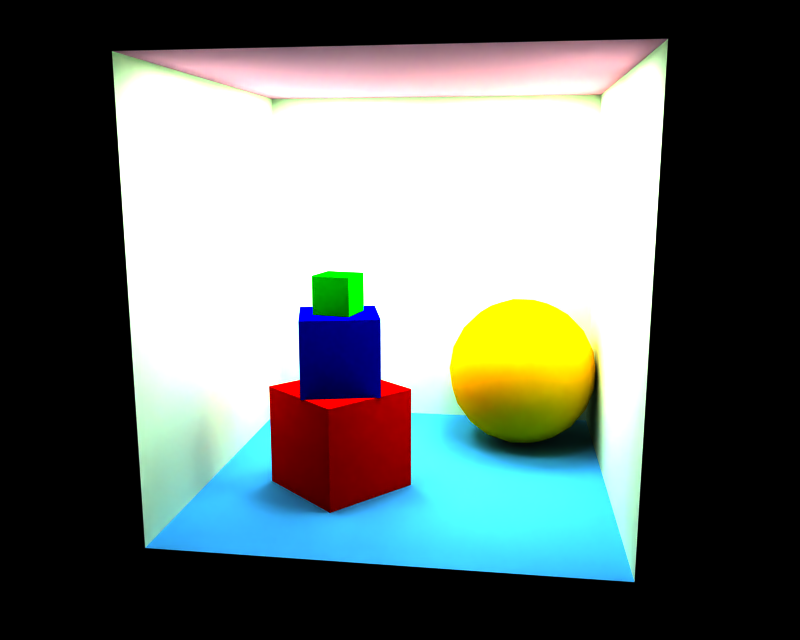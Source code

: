 # Source: arealight.blend  (saved by Blender 2.31.0; exported with 4.5.12 LTS)
import bpy
from mathutils import Matrix  # noqa: F401  (used for matrix-valued properties, if any)

bpy.ops.wm.read_factory_settings(use_empty=True)
scene = bpy.context.scene
scene.name = '1'

# ---- collections
col_collection_1 = bpy.data.collections.new('Collection 1'); scene.collection.children.link(col_collection_1)
col_collection_2 = bpy.data.collections.new('Collection 2'); scene.collection.children.link(col_collection_2)

# ---- materials (node trees are filled in below, after node groups)
mat_goldensphere = bpy.data.materials.new('GoldenSphere')
mat_goldensphere.alpha_threshold = 0.0
mat_goldensphere.diffuse_color = (1.0, 0.6233, 0.0, 1.0)
mat_goldensphere.roughness = 0.5
mat_goldensphere.specular_intensity = 0.5345
mat_goldensphere.line_color = (0.0, 0.0, 0.0, 1.0)
mat_greencube = bpy.data.materials.new('GreenCube')
mat_greencube.alpha_threshold = 0.0
mat_greencube.preview_render_type = 'FLAT'
mat_greencube.diffuse_color = (0.0, 0.8303, 0.0, 1.0)
mat_greencube.roughness = 0.5
mat_greencube.line_color = (0.0, 0.0, 0.0, 1.0)
mat_bluecube = bpy.data.materials.new('BlueCube')
mat_bluecube.alpha_threshold = 0.0
mat_bluecube.preview_render_type = 'FLAT'
mat_bluecube.diffuse_color = (0.0, 0.0, 1.0, 1.0)
mat_bluecube.roughness = 0.5
mat_bluecube.line_color = (0.0, 0.0, 0.0, 1.0)
mat_redcube = bpy.data.materials.new('RedCube')
mat_redcube.alpha_threshold = 0.0
mat_redcube.preview_render_type = 'FLAT'
mat_redcube.diffuse_color = (1.0, 0.0, 0.0, 1.0)
mat_redcube.roughness = 0.5
mat_redcube.line_color = (0.0, 0.0, 0.0, 1.0)
mat_roomfloor = bpy.data.materials.new('RoomFloor')
mat_roomfloor.alpha_threshold = 0.0
mat_roomfloor.preview_render_type = 'FLAT'
mat_roomfloor.diffuse_color = (0.1636, 0.5121, 0.8, 1.0)
mat_roomfloor.roughness = 0.5
mat_roomfloor.line_color = (0.0, 0.0, 0.0, 1.0)
mat_roomwalls = bpy.data.materials.new('RoomWalls')
mat_roomwalls.alpha_threshold = 0.0
mat_roomwalls.preview_render_type = 'FLAT'
mat_roomwalls.diffuse_color = (0.8455, 1.0, 0.8, 1.0)
mat_roomwalls.roughness = 0.5
mat_roomwalls.specular_intensity = 0.0
mat_roomwalls.line_color = (0.0, 0.0, 0.0, 1.0)
mat_roomceiling = bpy.data.materials.new('RoomCeiling')
mat_roomceiling.alpha_threshold = 0.0
mat_roomceiling.preview_render_type = 'FLAT'
mat_roomceiling.diffuse_color = (0.8606, 0.497, 0.6636, 1.0)
mat_roomceiling.roughness = 0.5
mat_roomceiling.line_color = (0.0, 0.0, 0.0, 1.0)

# ---- material node trees

# ---- world
world_world = bpy.data.worlds.new('World'); scene.world = world_world
world_world.color = (0.0, 0.0, 0.0)
world_world.use_sun_shadow = False
world_world.sun_shadow_jitter_overblur = 0.0
world_world.cycles.sampling_method = 'MANUAL'
world_world.cycles.sample_map_resolution = 256

# ---- cameras
cam_camera = bpy.data.cameras.new('Camera')
cam_camera.passepartout_alpha = 0.2
cam_camera.clip_end = 100.0
cam_camera.lens = 35.0
cam_camera.ortho_scale = 7.314
cam_camera.show_passepartout = False
cam_camera.show_safe_areas = True
cam_camera.dof.focus_distance = 0.0
cam_camera.dof.aperture_fstop = 128.0

# ---- lights
light_lamp_002 = bpy.data.lights.new('Lamp.002', 'AREA')
light_lamp_002.transmission_factor = 0.0
light_lamp_002.energy = 75.28
light_lamp_002.shadow_buffer_clip_start = 0.5
light_lamp_002.shadow_soft_size = 1.0
light_lamp_002.shadow_maximum_resolution = 0.006
light_lamp_002.use_absolute_resolution = True
light_lamp_002.size = 1.0
light_lamp_002.size_y = 1.0
light_lamp_002.cycles.use_multiple_importance_sampling = False

# ---- meshes
me_mesh = bpy.data.meshes.new('Mesh')
me_mesh.from_pydata([(0.0, 0.0, -0.8873), (0.642, -0.4665, -0.3968), (-0.2452, -0.7548, -0.3968), (-0.7936, 0.0, -0.3968), (-0.2452, 0.7548, -0.3968), (0.642, 0.4665, -0.3968), (0.2452, -0.7548, 0.3968), (-0.642, -0.4665, 0.3968), (-0.642, 0.4665, 0.3968), (0.2452, 0.7548, 0.3968), (0.7936, 0.0, 0.3968), (0.0, 5.96e-08, 0.8873), (0.3774, -0.2742, -0.7548), (-0.1441, -0.4436, -0.7548), (0.2332, -0.7178, -0.4665), (0.3774, 0.2742, -0.7548), (0.7548, 0.0, -0.4665), (-0.4665, 0.0, -0.7548), (-0.6106, -0.4436, -0.4665), (-0.1441, 0.4436, -0.7548), (-0.6106, 0.4436, -0.4665), (0.2332, 0.7178, -0.4665), (0.8439, 0.2742, -3.129e-08), (0.8439, -0.2742, -7.321e-09), (0.5215, -0.7178, 1.207e-08), (0.0, -0.8873, 1.948e-08), (-0.5215, -0.7178, 1.207e-08), (-0.8439, -0.2742, -7.321e-09), (-0.8439, 0.2742, -3.129e-08), (-0.5215, 0.7178, -5.068e-08), (0.0, 0.8873, -5.809e-08), (0.5215, 0.7178, -5.068e-08), (0.6106, -0.4436, 0.4665), (-0.2332, -0.7178, 0.4665), (-0.7548, 5.96e-08, 0.4665), (-0.2332, 0.7178, 0.4665), (0.6106, 0.4436, 0.4665), (0.4665, 5.96e-08, 0.7548), (0.1441, -0.4436, 0.7548), (-0.3774, -0.2742, 0.7548), (-0.3774, 0.2742, 0.7548), (0.1441, 0.4436, 0.7548), (0.2024, 0.6229, 0.5986), (0.3968, 0.4665, 0.6421), (0.4449, 0.6229, 0.4487), (0.2425, 5.96e-08, 0.8535), (0.321, 0.2332, 0.7936), (0.07492, 0.2306, 0.8535), (0.7299, 0.2306, 0.4487), (0.5663, 0.2332, 0.6421), (0.655, 5.96e-08, 0.5986), (-0.5299, 0.385, 0.5986), (-0.321, 0.5215, 0.6421), (-0.455, 0.6156, 0.4487), (-0.1226, 0.3774, 0.7936), (-0.1962, 0.1425, 0.8535), (0.006234, 0.7654, 0.4487), (-0.04684, 0.6106, 0.6421), (-0.5299, -0.385, 0.5986), (-0.5952, -0.1441, 0.6421), (-0.726, -0.2425, 0.4487), (-0.3968, 5.96e-08, 0.7936), (-0.1962, -0.1425, 0.8535), (-0.726, 0.2425, 0.4487), (-0.5952, 0.1441, 0.6421), (0.2024, -0.6229, 0.5986), (-0.04684, -0.6106, 0.6421), (0.006234, -0.7654, 0.4487), (-0.1226, -0.3774, 0.7936), (0.07492, -0.2306, 0.8535), (-0.455, -0.6156, 0.4487), (-0.321, -0.5215, 0.6421), (0.5663, -0.2332, 0.6421), (0.7299, -0.2306, 0.4487), (0.321, -0.2332, 0.7936), (0.4449, -0.6229, 0.4487), (0.3968, -0.4665, 0.6421), (0.7724, 0.385, -0.2063), (0.7178, 0.5215, -4.21e-08), (0.6048, 0.6156, -0.2063), (0.7647, 0.3774, 0.2452), (0.8511, 0.1425, 0.2063), (0.3986, 0.7654, 0.2063), (0.5952, 0.6106, 0.2452), (-0.1275, 0.8535, -0.2063), (-0.2742, 0.8439, -5.619e-08), (-0.3986, 0.7654, -0.2063), (-0.1226, 0.8439, 0.2452), (0.1275, 0.8535, 0.2063), (-0.6048, 0.6156, 0.2063), (-0.3968, 0.7548, 0.2452), (-0.8511, 0.1425, -0.2063), (-0.8873, 0.0, -1.931e-08), (-0.8511, -0.1425, -0.2063), (-0.8405, 0.1441, 0.2452), (-0.7724, 0.385, 0.2063), (-0.7724, -0.385, 0.2063), (-0.8405, -0.1441, 0.2452), (-0.3986, -0.7654, -0.2063), (-0.2742, -0.8439, 1.758e-08), (-0.1275, -0.8535, -0.2063), (-0.3968, -0.7548, 0.2452), (-0.6048, -0.6156, 0.2063), (0.1275, -0.8535, 0.2063), (-0.1226, -0.8439, 0.2452), (0.6048, -0.6156, -0.2063), (0.7178, -0.5215, 3.491e-09), (0.7724, -0.385, -0.2063), (0.5952, -0.6106, 0.2452), (0.3986, -0.7654, 0.2063), (0.8511, -0.1425, 0.2063), (0.7647, -0.3774, 0.2452), (0.1226, 0.8439, -0.2452), (-0.006234, 0.7654, -0.4487), (0.2742, 0.8439, -5.619e-08), (0.455, 0.6156, -0.4487), (0.3968, 0.7548, -0.2452), (-0.7647, 0.3774, -0.2452), (-0.7299, 0.2306, -0.4487), (-0.7178, 0.5215, -4.21e-08), (-0.4449, 0.6229, -0.4487), (-0.5952, 0.6106, -0.2452), (-0.5952, -0.6106, -0.2452), (-0.4449, -0.6229, -0.4487), (-0.7178, -0.5215, 3.491e-09), (-0.7299, -0.2306, -0.4487), (-0.7647, -0.3774, -0.2452), (0.3968, -0.7548, -0.2452), (0.455, -0.6156, -0.4487), (0.2742, -0.8439, 1.758e-08), (-0.006234, -0.7654, -0.4487), (0.1226, -0.8439, -0.2452), (0.8405, 0.1441, -0.2452), (0.726, 0.2425, -0.4487), (0.8873, 0.0, -1.931e-08), (0.726, -0.2425, -0.4487), (0.8405, -0.1441, -0.2452), (0.1962, 0.1425, -0.8535), (0.1226, 0.3774, -0.7936), (-0.07492, 0.2306, -0.8535), (0.321, 0.5215, -0.6421), (0.5299, 0.385, -0.5986), (-0.2024, 0.6229, -0.5986), (0.04684, 0.6106, -0.6421), (-0.321, 0.2332, -0.7936), (-0.2425, 0.0, -0.8535), (-0.3968, 0.4665, -0.6421), (-0.655, 0.0, -0.5986), (-0.5663, 0.2332, -0.6421), (-0.321, -0.2332, -0.7936), (-0.07492, -0.2306, -0.8535), (-0.5663, -0.2332, -0.6421), (-0.2024, -0.6229, -0.5986), (-0.3968, -0.4665, -0.6421), (0.3968, 0.0, -0.7936), (0.1962, -0.1425, -0.8535), (0.5952, 0.1441, -0.6421), (0.5299, -0.385, -0.5986), (0.5952, -0.1441, -0.6421), (0.1226, -0.3774, -0.7936), (0.04684, -0.6106, -0.6421), (0.321, -0.5215, -0.6421)], [], [(159, 161, 160), (154, 156, 158), (149, 153, 151), (144, 148, 146), (138, 143, 140), (132, 134, 136), (127, 129, 131), (122, 124, 126), (117, 119, 121), (112, 114, 116), (106, 111, 108), (99, 104, 101), (92, 97, 94), (85, 90, 87), (78, 83, 80), (72, 74, 76), (66, 68, 71), (59, 61, 64), (52, 54, 57), (43, 46, 49), (42, 43, 44), (45, 46, 47), (48, 49, 50), (51, 52, 53), (47, 54, 55), (56, 57, 42), (58, 59, 60), (55, 61, 62), (63, 64, 51), (65, 66, 67), (62, 68, 69), (70, 71, 58), (50, 72, 73), (69, 74, 45), (75, 76, 65), (77, 79, 78), (48, 81, 80), (82, 44, 83), (84, 86, 85), (56, 88, 87), (89, 53, 90), (91, 93, 92), (63, 95, 94), (96, 60, 97), (98, 100, 99), (70, 102, 101), (103, 67, 104), (105, 107, 106), (75, 109, 108), (110, 73, 111), (84, 112, 113), (82, 114, 88), (115, 116, 79), (91, 117, 118), (89, 119, 95), (120, 121, 86), (98, 122, 123), (96, 124, 102), (125, 126, 93), (105, 127, 128), (103, 129, 109), (130, 131, 100), (77, 132, 133), (110, 134, 81), (135, 136, 107), (137, 139, 138), (115, 141, 140), (142, 113, 143), (139, 145, 144), (120, 142, 146), (147, 118, 148), (145, 150, 149), (125, 147, 151), (152, 123, 153), (137, 154, 155), (133, 156, 141), (157, 158, 135), (150, 155, 159), (130, 152, 160), (157, 128, 161), (12, 157, 161), (14, 161, 128), (1, 128, 157), (14, 130, 160), (13, 160, 152), (2, 152, 130), (13, 150, 159), (12, 159, 155), (0, 155, 150), (12, 158, 157), (16, 135, 158), (1, 157, 135), (16, 156, 133), (15, 141, 156), (5, 133, 141), (15, 154, 137), (12, 155, 154), (0, 137, 155), (13, 152, 153), (18, 153, 123), (2, 123, 152), (18, 125, 151), (17, 151, 147), (3, 147, 125), (17, 145, 149), (13, 149, 150), (0, 150, 145), (17, 147, 148), (20, 148, 118), (3, 118, 147), (20, 120, 146), (19, 146, 142), (4, 142, 120), (19, 139, 144), (17, 144, 145), (0, 145, 139), (19, 142, 143), (21, 143, 113), (4, 113, 142), (21, 115, 140), (15, 140, 141), (5, 141, 115), (15, 137, 138), (19, 138, 139), (0, 139, 137), (16, 136, 135), (23, 107, 136), (1, 135, 107), (23, 134, 110), (22, 81, 134), (10, 110, 81), (22, 132, 77), (16, 133, 132), (5, 77, 133), (14, 131, 130), (25, 100, 131), (2, 130, 100), (25, 129, 103), (24, 109, 129), (6, 103, 109), (24, 127, 105), (14, 128, 127), (1, 105, 128), (18, 126, 125), (27, 93, 126), (3, 125, 93), (27, 124, 96), (26, 102, 124), (7, 96, 102), (26, 122, 98), (18, 123, 122), (2, 98, 123), (20, 121, 120), (29, 86, 121), (4, 120, 86), (29, 119, 89), (28, 95, 119), (8, 89, 95), (28, 117, 91), (20, 118, 117), (3, 91, 118), (21, 116, 115), (31, 79, 116), (5, 115, 79), (31, 114, 82), (30, 88, 114), (9, 82, 88), (30, 112, 84), (21, 113, 112), (4, 84, 113), (23, 110, 111), (32, 111, 73), (10, 73, 110), (32, 75, 108), (24, 108, 109), (6, 109, 75), (24, 105, 106), (23, 106, 107), (1, 107, 105), (25, 103, 104), (33, 104, 67), (6, 67, 103), (33, 70, 101), (26, 101, 102), (7, 102, 70), (26, 98, 99), (25, 99, 100), (2, 100, 98), (27, 96, 97), (34, 97, 60), (7, 60, 96), (34, 63, 94), (28, 94, 95), (8, 95, 63), (28, 91, 92), (27, 92, 93), (3, 93, 91), (29, 89, 90), (35, 90, 53), (8, 53, 89), (35, 56, 87), (30, 87, 88), (9, 88, 56), (30, 84, 85), (29, 85, 86), (4, 86, 84), (31, 82, 83), (36, 83, 44), (9, 44, 82), (36, 48, 80), (22, 80, 81), (10, 81, 48), (22, 77, 78), (31, 78, 79), (5, 79, 77), (32, 76, 75), (38, 65, 76), (6, 75, 65), (38, 74, 69), (37, 45, 74), (11, 69, 45), (37, 72, 50), (32, 73, 72), (10, 50, 73), (33, 71, 70), (39, 58, 71), (7, 70, 58), (39, 68, 62), (38, 69, 68), (11, 62, 69), (38, 66, 65), (33, 67, 66), (6, 65, 67), (34, 64, 63), (40, 51, 64), (8, 63, 51), (40, 61, 55), (39, 62, 61), (11, 55, 62), (39, 59, 58), (34, 60, 59), (7, 58, 60), (35, 57, 56), (41, 42, 57), (9, 56, 42), (41, 54, 47), (40, 55, 54), (11, 47, 55), (40, 52, 51), (35, 53, 52), (8, 51, 53), (36, 49, 48), (37, 50, 49), (10, 48, 50), (37, 46, 45), (41, 47, 46), (11, 45, 47), (41, 43, 42), (36, 44, 43), (9, 42, 44), (41, 46, 43), (37, 49, 46), (36, 43, 49), (40, 54, 52), (41, 57, 54), (35, 52, 57), (39, 61, 59), (40, 64, 61), (34, 59, 64), (38, 68, 66), (39, 71, 68), (33, 66, 71), (37, 74, 72), (38, 76, 74), (32, 72, 76), (22, 78, 80), (36, 80, 83), (31, 83, 78), (30, 85, 87), (35, 87, 90), (29, 90, 85), (28, 92, 94), (34, 94, 97), (27, 97, 92), (26, 99, 101), (33, 101, 104), (25, 104, 99), (24, 106, 108), (32, 108, 111), (23, 111, 106), (30, 114, 112), (31, 116, 114), (21, 112, 116), (28, 119, 117), (29, 121, 119), (20, 117, 121), (26, 124, 122), (27, 126, 124), (18, 122, 126), (24, 129, 127), (25, 131, 129), (14, 127, 131), (22, 134, 132), (23, 136, 134), (16, 132, 136), (15, 138, 140), (21, 140, 143), (19, 143, 138), (19, 144, 146), (20, 146, 148), (17, 148, 144), (17, 149, 151), (18, 151, 153), (13, 153, 149), (15, 156, 154), (16, 158, 156), (12, 154, 158), (13, 159, 160), (14, 160, 161), (12, 161, 159)])
me_mesh.polygons.foreach_set('use_smooth', [True] * 320)
me_mesh.materials.append(mat_goldensphere)
me_mesh.use_remesh_preserve_volume = False
me_mesh.use_remesh_preserve_attributes = False
me_mesh.use_mirror_vertex_groups = False
me_mesh.update()
me_cube_003 = bpy.data.meshes.new('Cube.003')
me_cube_003.from_pydata([(1.0, 1.0, -1.0), (1.0, -1.0, -1.0), (-1.0, -1.0, -1.0), (-1.0, 1.0, -1.0), (1.0, 1.0, 1.0), (1.0, -1.0, 1.0), (-1.0, -1.0, 1.0), (-1.0, 1.0, 1.0)], [], [(0, 1, 2, 3), (4, 7, 6, 5), (0, 4, 5, 1), (1, 5, 6, 2), (2, 6, 7, 3), (4, 0, 3, 7)])
me_cube_003.materials.append(mat_greencube)
me_cube_003.use_remesh_preserve_volume = False
me_cube_003.use_remesh_preserve_attributes = False
me_cube_003.use_mirror_vertex_groups = False
me_cube_003.update()
me_cube_002 = bpy.data.meshes.new('Cube.002')
me_cube_002.from_pydata([(1.0, 1.0, -1.0), (1.0, -1.0, -1.0), (-1.0, -1.0, -1.0), (-1.0, 1.0, -1.0), (1.0, 1.0, 1.0), (1.0, -1.0, 1.0), (-1.0, -1.0, 1.0), (-1.0, 1.0, 1.0)], [], [(0, 1, 2, 3), (4, 7, 6, 5), (0, 4, 5, 1), (1, 5, 6, 2), (2, 6, 7, 3), (4, 0, 3, 7)])
me_cube_002.materials.append(mat_bluecube)
me_cube_002.use_remesh_preserve_volume = False
me_cube_002.use_remesh_preserve_attributes = False
me_cube_002.use_mirror_vertex_groups = False
me_cube_002.update()
me_cube_001 = bpy.data.meshes.new('Cube.001')
me_cube_001.from_pydata([(1.0, 1.0, -1.0), (1.0, -1.0, -1.0), (-1.0, -1.0, -1.0), (-1.0, 1.0, -1.0), (1.0, 1.0, 1.0), (1.0, -1.0, 1.0), (-1.0, -1.0, 1.0), (-1.0, 1.0, 1.0)], [], [(0, 1, 2, 3), (4, 7, 6, 5), (0, 4, 5, 1), (1, 5, 6, 2), (2, 6, 7, 3), (4, 0, 3, 7)])
me_cube_001.materials.append(mat_redcube)
me_cube_001.use_remesh_preserve_volume = False
me_cube_001.use_remesh_preserve_attributes = False
me_cube_001.use_mirror_vertex_groups = False
me_cube_001.update()
me_cube = bpy.data.meshes.new('Cube')
me_cube.from_pydata([(1.0, 1.0, -1.0), (1.0, -1.0, -1.0), (-1.0, -1.0, -1.0), (-1.0, 1.0, -1.0), (1.0, 1.0, 1.0), (1.0, -1.0, 1.0), (-1.0, -1.0, 1.0), (-1.0, 1.0, 1.0)], [], [(0, 3, 2, 1), (4, 5, 6, 7), (0, 1, 5, 4), (2, 3, 7, 6), (3, 0, 4, 7)])
me_cube.polygons.foreach_set('material_index', [0, 2, 1, 1, 1])
me_cube.materials.append(mat_roomfloor)
me_cube.materials.append(mat_roomwalls)
me_cube.materials.append(mat_roomceiling)
me_cube.use_remesh_preserve_volume = False
me_cube.use_remesh_preserve_attributes = False
me_cube.use_mirror_vertex_groups = False
me_cube.update()

# ---- objects
ob_lamp_002 = bpy.data.objects.new('Lamp.002', light_lamp_002)
ob_plane_001 = bpy.data.objects.new('Plane.001', me_mesh)
ob_cube_003 = bpy.data.objects.new('Cube.003', me_cube_003)
ob_cube_002 = bpy.data.objects.new('Cube.002', me_cube_002)
ob_cube_001 = bpy.data.objects.new('Cube.001', me_cube_001)
ob_cube = bpy.data.objects.new('Cube', me_cube)
ob_camera = bpy.data.objects.new('Camera', cam_camera)
ob_lamp_003 = bpy.data.objects.new('Lamp.003', light_lamp_002)
ob_lamp_001 = bpy.data.objects.new('Lamp.001', light_lamp_002)
ob_lamp = bpy.data.objects.new('Lamp', light_lamp_002)

# ---- transforms, parenting, visibility, modifiers, constraints
ob_lamp_002.location = (-1.0, 1.0, 2.094)
ob_lamp_002.lock_rotations_4d = False
ob_lamp_002.empty_display_type = 'ARROWS'
ob_lamp_002.color = (0.0, 0.0, 0.0, 1.0)
ob_lamp_002.show_axis = True
ob_lamp_002.lineart.crease_threshold = 0.0
ob_plane_001.location = (1.225, 1.226, -1.227)
ob_plane_001.rotation_euler = (1.571, -0.0, -0.0)
ob_plane_001.lock_rotations_4d = False
ob_plane_001.empty_display_type = 'ARROWS'
ob_plane_001.color = (0.0, 0.0, 0.0, 1.0)
ob_plane_001.lineart.crease_threshold = 0.0
ob_cube_003.location = (-0.6966, -0.4257, -0.05186)
ob_cube_003.rotation_euler = (1.571, -4.657e-15, 1.377)
ob_cube_003.scale = (0.199, 0.199, 0.199)
ob_cube_003.lock_rotations_4d = False
ob_cube_003.empty_display_type = 'ARROWS'
ob_cube_003.color = (0.0, 0.0, 0.0, 1.0)
ob_cube_003.lineart.crease_threshold = 0.0
ob_cube_002.location = (-0.6966, -0.4257, -0.6562)
ob_cube_002.rotation_euler = (1.571, -2.026e-15, 0.243)
ob_cube_002.scale = (0.4015, 0.4015, 0.4015)
ob_cube_002.lock_rotations_4d = False
ob_cube_002.empty_display_type = 'ARROWS'
ob_cube_002.color = (0.0, 0.0, 0.0, 1.0)
ob_cube_002.lineart.crease_threshold = 0.0
ob_cube_001.location = (-0.6966, -0.4257, -1.585)
ob_cube_001.rotation_euler = (1.571, -0.0, 0.8539)
ob_cube_001.scale = (0.5313, 0.5313, 0.5313)
ob_cube_001.lock_rotations_4d = False
ob_cube_001.empty_display_type = 'ARROWS'
ob_cube_001.color = (0.0, 0.0, 0.0, 1.0)
ob_cube_001.lineart.crease_threshold = 0.0
ob_cube.location = (0.0, 0.0, 0.0)
ob_cube.scale = (2.114, 2.114, 2.114)
ob_cube.lock_rotations_4d = False
ob_cube.empty_display_type = 'ARROWS'
ob_cube.color = (0.0, 0.0, 0.0, 1.0)
ob_cube.lineart.crease_threshold = 0.0
ob_camera.location = (1.025, -8.157, 1.188)
ob_camera.rotation_euler = (1.381, -1.49e-08, 0.139)
ob_camera.lock_rotations_4d = False
ob_camera.empty_display_type = 'ARROWS'
ob_camera.color = (0.0, 0.0, 0.0, 1.0)
ob_camera.display_type = 'WIRE'
ob_camera.lineart.crease_threshold = 0.0
ob_lamp_003.location = (1.0, 1.0, 2.094)
ob_lamp_003.lock_rotations_4d = False
ob_lamp_003.empty_display_type = 'ARROWS'
ob_lamp_003.color = (0.0, 0.0, 0.0, 1.0)
ob_lamp_003.show_axis = True
ob_lamp_003.lineart.crease_threshold = 0.0
ob_lamp_001.location = (-1.0, -1.0, 2.094)
ob_lamp_001.lock_rotations_4d = False
ob_lamp_001.empty_display_type = 'ARROWS'
ob_lamp_001.color = (0.0, 0.0, 0.0, 1.0)
ob_lamp_001.show_axis = True
ob_lamp_001.lineart.crease_threshold = 0.0
ob_lamp.location = (1.0, -1.0, 2.094)
ob_lamp.lock_rotations_4d = False
ob_lamp.empty_display_type = 'ARROWS'
ob_lamp.color = (0.0, 0.0, 0.0, 1.0)
ob_lamp.show_axis = True
ob_lamp.lineart.crease_threshold = 0.0

# ---- collection membership
col_collection_1.objects.link(ob_lamp_002)
col_collection_1.objects.link(ob_plane_001)
col_collection_1.objects.link(ob_cube_003)
col_collection_1.objects.link(ob_cube_002)
col_collection_1.objects.link(ob_cube_001)
col_collection_1.objects.link(ob_cube)
col_collection_1.objects.link(ob_camera)
col_collection_2.objects.link(ob_lamp_003)
col_collection_2.objects.link(ob_lamp_001)
col_collection_2.objects.link(ob_lamp)

# ---- scene / render settings (as saved in the file)
scene.camera = ob_camera
scene.frame_start = 1; scene.frame_end = 31; scene.frame_set(2)
scene.render.engine = 'BLENDER_EEVEE_NEXT'
scene.render.image_settings.file_format = 'TARGA'
scene.render.image_settings.color_mode = 'RGB'
scene.render.image_settings.quality = 95
scene.render.image_settings.compression = 95
scene.render.resolution_x = 640
scene.render.resolution_y = 512
scene.render.resolution_percentage = 75
scene.render.fps = 25
scene.render.dither_intensity = 0.0
scene.render.use_compositing = False
scene.render.use_sequencer = False
scene.render.use_file_extension = False
scene.render.bake_bias = 0.0
scene.render.use_stamp_time = False
scene.render.use_stamp_date = False
scene.render.use_stamp_frame = False
scene.render.use_stamp_camera = False
scene.render.use_stamp_scene = False
scene.render.use_stamp_filename = False
scene.render.use_stamp_render_time = False
scene.render.stamp_font_size = 0
scene.cycles.use_denoising = False
scene.cycles.samples = 10
scene.cycles.sampling_pattern = 'TABULATED_SOBOL'
scene.cycles.light_sampling_threshold = 0.0
scene.cycles.use_adaptive_sampling = False
scene.cycles.use_light_tree = False
scene.cycles.blur_glossy = 0.0
scene.cycles.volume_bounces = 1
scene.cycles.pixel_filter_type = 'GAUSSIAN'
scene.cycles.sample_clamp_indirect = 0.0
scene.view_settings.view_transform = 'Raw'
bpy.context.view_layer.update()
